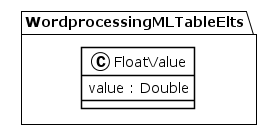

The diagram above was rendered by PlantUML. Its source (embedded in the PNG):
@startuml
!theme plain
package WordprocessingMLTableElts {
class FloatValue {
	 value : Double
}
}
@enduml